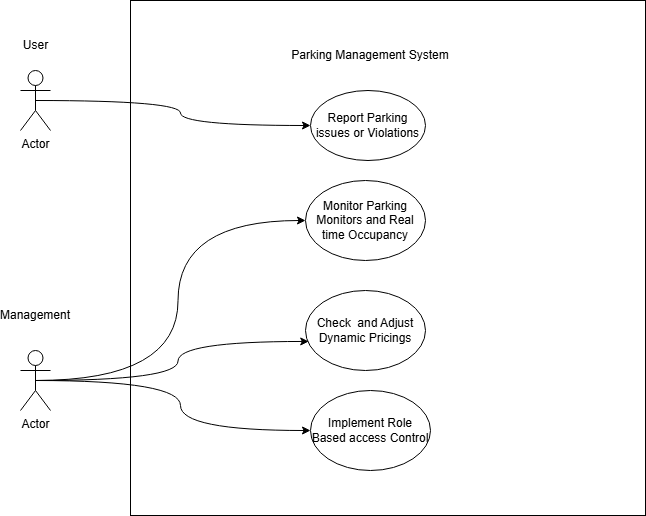

The diagram above was exported from draw.io. Its source (the exported page's mxGraphModel, read from the mxfile embedded in the PNG):
<mxGraphModel dx="1208" dy="451" grid="1" gridSize="10" guides="1" tooltips="1" connect="1" arrows="1" fold="1" page="1" pageScale="1" pageWidth="850" pageHeight="1100" math="0" shadow="0">
  <root>
    <mxCell id="0" />
    <mxCell id="1" parent="0" />
    <mxCell id="cigVTxXmjZvPcHxk4Aey-1" value="&lt;span style=&quot;color: rgba(0, 0, 0, 0); font-family: monospace; font-size: 0px; text-align: start; text-wrap-mode: nowrap;&quot;&gt;%3CmxGraphModel%3E%3Croot%3E%3CmxCell%20id%3D%220%22%2F%3E%3CmxCell%20id%3D%221%22%20parent%3D%220%22%2F%3E%3CmxCell%20id%3D%222%22%20value%3D%22Provide%20Personal%20Detail%22%20style%3D%22ellipse%3BwhiteSpace%3Dwrap%3Bhtml%3D1%3B%22%20vertex%3D%221%22%20parent%3D%221%22%3E%3CmxGeometry%20x%3D%22530%22%20y%3D%2280%22%20width%3D%22170%22%20height%3D%2280%22%20as%3D%22geometry%22%2F%3E%3C%2FmxCell%3E%3C%2Froot%3E%3C%2FmxGraphModel%3E&lt;/span&gt;" style="whiteSpace=wrap;html=1;aspect=fixed;" vertex="1" parent="1">
      <mxGeometry x="140" y="60" width="515" height="515" as="geometry" />
    </mxCell>
    <mxCell id="cigVTxXmjZvPcHxk4Aey-35" style="edgeStyle=orthogonalEdgeStyle;rounded=0;orthogonalLoop=1;jettySize=auto;html=1;exitX=0.5;exitY=0.5;exitDx=0;exitDy=0;exitPerimeter=0;entryX=0;entryY=0.5;entryDx=0;entryDy=0;curved=1;" edge="1" parent="1" source="cigVTxXmjZvPcHxk4Aey-2" target="cigVTxXmjZvPcHxk4Aey-22">
      <mxGeometry relative="1" as="geometry" />
    </mxCell>
    <mxCell id="cigVTxXmjZvPcHxk4Aey-2" value="Actor" style="shape=umlActor;verticalLabelPosition=bottom;verticalAlign=top;html=1;outlineConnect=0;" vertex="1" parent="1">
      <mxGeometry x="30" y="130" width="30" height="60" as="geometry" />
    </mxCell>
    <mxCell id="cigVTxXmjZvPcHxk4Aey-21" value="User" style="text;html=1;align=center;verticalAlign=middle;resizable=0;points=[];autosize=1;strokeColor=none;fillColor=none;" vertex="1" parent="1">
      <mxGeometry x="20" y="90" width="50" height="30" as="geometry" />
    </mxCell>
    <mxCell id="cigVTxXmjZvPcHxk4Aey-22" value="Report Parking issues or Violations" style="ellipse;whiteSpace=wrap;html=1;" vertex="1" parent="1">
      <mxGeometry x="320" y="150" width="115" height="70" as="geometry" />
    </mxCell>
    <mxCell id="cigVTxXmjZvPcHxk4Aey-51" value="Parking Management System" style="text;html=1;align=center;verticalAlign=middle;whiteSpace=wrap;rounded=0;" vertex="1" parent="1">
      <mxGeometry x="285" y="100" width="190" height="30" as="geometry" />
    </mxCell>
    <mxCell id="cigVTxXmjZvPcHxk4Aey-74" style="edgeStyle=orthogonalEdgeStyle;curved=1;rounded=0;orthogonalLoop=1;jettySize=auto;html=1;exitX=0.5;exitY=0.5;exitDx=0;exitDy=0;exitPerimeter=0;entryX=0;entryY=0.5;entryDx=0;entryDy=0;" edge="1" parent="1" source="cigVTxXmjZvPcHxk4Aey-64" target="cigVTxXmjZvPcHxk4Aey-70">
      <mxGeometry relative="1" as="geometry" />
    </mxCell>
    <mxCell id="cigVTxXmjZvPcHxk4Aey-76" style="edgeStyle=orthogonalEdgeStyle;curved=1;rounded=0;orthogonalLoop=1;jettySize=auto;html=1;exitX=0.5;exitY=0.5;exitDx=0;exitDy=0;exitPerimeter=0;entryX=0;entryY=0.5;entryDx=0;entryDy=0;" edge="1" parent="1" source="cigVTxXmjZvPcHxk4Aey-64" target="cigVTxXmjZvPcHxk4Aey-72">
      <mxGeometry relative="1" as="geometry" />
    </mxCell>
    <mxCell id="cigVTxXmjZvPcHxk4Aey-64" value="Actor" style="shape=umlActor;verticalLabelPosition=bottom;verticalAlign=top;html=1;outlineConnect=0;" vertex="1" parent="1">
      <mxGeometry x="30" y="410" width="30" height="60" as="geometry" />
    </mxCell>
    <mxCell id="cigVTxXmjZvPcHxk4Aey-69" value="Management" style="text;html=1;align=center;verticalAlign=middle;whiteSpace=wrap;rounded=0;" vertex="1" parent="1">
      <mxGeometry x="15" y="360" width="60" height="30" as="geometry" />
    </mxCell>
    <mxCell id="cigVTxXmjZvPcHxk4Aey-70" value="Monitor Parking Monitors and Real time Occupancy" style="ellipse;whiteSpace=wrap;html=1;" vertex="1" parent="1">
      <mxGeometry x="315" y="240" width="120" height="80" as="geometry" />
    </mxCell>
    <mxCell id="cigVTxXmjZvPcHxk4Aey-71" value="Check&amp;nbsp; and Adjust Dynamic Pricings" style="ellipse;whiteSpace=wrap;html=1;" vertex="1" parent="1">
      <mxGeometry x="315" y="350" width="120" height="80" as="geometry" />
    </mxCell>
    <mxCell id="cigVTxXmjZvPcHxk4Aey-72" value="Implement Role Based access Control" style="ellipse;whiteSpace=wrap;html=1;" vertex="1" parent="1">
      <mxGeometry x="320" y="450" width="120" height="80" as="geometry" />
    </mxCell>
    <mxCell id="cigVTxXmjZvPcHxk4Aey-75" style="edgeStyle=orthogonalEdgeStyle;curved=1;rounded=0;orthogonalLoop=1;jettySize=auto;html=1;exitX=0.5;exitY=0.5;exitDx=0;exitDy=0;exitPerimeter=0;entryX=0.027;entryY=0.637;entryDx=0;entryDy=0;entryPerimeter=0;" edge="1" parent="1" source="cigVTxXmjZvPcHxk4Aey-64" target="cigVTxXmjZvPcHxk4Aey-71">
      <mxGeometry relative="1" as="geometry" />
    </mxCell>
  </root>
</mxGraphModel>